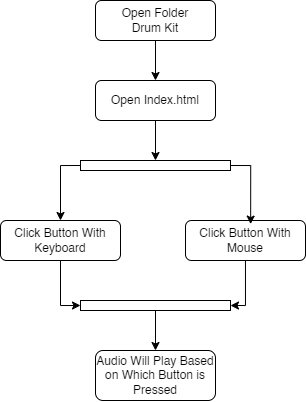

The diagram above was exported from draw.io. Its source (the exported page's mxGraphModel, read from the mxfile embedded in the PNG):
<mxGraphModel dx="989" dy="514" grid="1" gridSize="10" guides="1" tooltips="1" connect="1" arrows="1" fold="1" page="1" pageScale="1" pageWidth="850" pageHeight="1100" math="0" shadow="0">
  <root>
    <mxCell id="0" />
    <mxCell id="1" parent="0" />
    <mxCell id="Ug2A_lS8aaGWNI1Y487F-18" style="edgeStyle=orthogonalEdgeStyle;rounded=0;orthogonalLoop=1;jettySize=auto;html=1;entryX=0.5;entryY=0;entryDx=0;entryDy=0;" edge="1" parent="1" source="Ug2A_lS8aaGWNI1Y487F-2" target="Ug2A_lS8aaGWNI1Y487F-17">
      <mxGeometry relative="1" as="geometry" />
    </mxCell>
    <mxCell id="Ug2A_lS8aaGWNI1Y487F-2" value="Open Index.html" style="rounded=1;whiteSpace=wrap;html=1;fontSize=12;glass=0;strokeWidth=1;shadow=0;" vertex="1" parent="1">
      <mxGeometry x="400" y="190" width="120" height="40" as="geometry" />
    </mxCell>
    <mxCell id="Ug2A_lS8aaGWNI1Y487F-14" style="edgeStyle=orthogonalEdgeStyle;rounded=0;orthogonalLoop=1;jettySize=auto;html=1;entryX=0.5;entryY=0;entryDx=0;entryDy=0;" edge="1" parent="1" source="Ug2A_lS8aaGWNI1Y487F-13" target="Ug2A_lS8aaGWNI1Y487F-2">
      <mxGeometry relative="1" as="geometry" />
    </mxCell>
    <mxCell id="Ug2A_lS8aaGWNI1Y487F-13" value="Open Folder&lt;div&gt;Drum Kit&lt;/div&gt;" style="rounded=1;whiteSpace=wrap;html=1;fontSize=12;glass=0;strokeWidth=1;shadow=0;" vertex="1" parent="1">
      <mxGeometry x="400" y="110" width="120" height="40" as="geometry" />
    </mxCell>
    <mxCell id="Ug2A_lS8aaGWNI1Y487F-21" style="edgeStyle=orthogonalEdgeStyle;rounded=0;orthogonalLoop=1;jettySize=auto;html=1;entryX=0.5;entryY=0;entryDx=0;entryDy=0;exitX=0;exitY=0.5;exitDx=0;exitDy=0;" edge="1" parent="1" source="Ug2A_lS8aaGWNI1Y487F-17" target="Ug2A_lS8aaGWNI1Y487F-19">
      <mxGeometry relative="1" as="geometry" />
    </mxCell>
    <mxCell id="Ug2A_lS8aaGWNI1Y487F-17" value="" style="rounded=0;whiteSpace=wrap;html=1;" vertex="1" parent="1">
      <mxGeometry x="385" y="270" width="150" height="10" as="geometry" />
    </mxCell>
    <mxCell id="Ug2A_lS8aaGWNI1Y487F-24" style="edgeStyle=orthogonalEdgeStyle;rounded=0;orthogonalLoop=1;jettySize=auto;html=1;entryX=0;entryY=0.5;entryDx=0;entryDy=0;" edge="1" parent="1" source="Ug2A_lS8aaGWNI1Y487F-19" target="Ug2A_lS8aaGWNI1Y487F-23">
      <mxGeometry relative="1" as="geometry" />
    </mxCell>
    <mxCell id="Ug2A_lS8aaGWNI1Y487F-19" value="Click Button With&lt;div&gt;Keyboard&lt;/div&gt;" style="rounded=1;whiteSpace=wrap;html=1;fontSize=12;glass=0;strokeWidth=1;shadow=0;" vertex="1" parent="1">
      <mxGeometry x="305" y="330" width="120" height="40" as="geometry" />
    </mxCell>
    <mxCell id="Ug2A_lS8aaGWNI1Y487F-26" style="edgeStyle=orthogonalEdgeStyle;rounded=0;orthogonalLoop=1;jettySize=auto;html=1;entryX=1;entryY=0.5;entryDx=0;entryDy=0;" edge="1" parent="1" source="Ug2A_lS8aaGWNI1Y487F-20" target="Ug2A_lS8aaGWNI1Y487F-23">
      <mxGeometry relative="1" as="geometry">
        <Array as="points">
          <mxPoint x="550" y="415" />
        </Array>
      </mxGeometry>
    </mxCell>
    <mxCell id="Ug2A_lS8aaGWNI1Y487F-20" value="Click Button With&lt;div&gt;Mouse&lt;/div&gt;" style="rounded=1;whiteSpace=wrap;html=1;fontSize=12;glass=0;strokeWidth=1;shadow=0;" vertex="1" parent="1">
      <mxGeometry x="490" y="330" width="120" height="40" as="geometry" />
    </mxCell>
    <mxCell id="Ug2A_lS8aaGWNI1Y487F-22" style="edgeStyle=orthogonalEdgeStyle;rounded=0;orthogonalLoop=1;jettySize=auto;html=1;entryX=0.543;entryY=0.09;entryDx=0;entryDy=0;entryPerimeter=0;exitX=1;exitY=0.5;exitDx=0;exitDy=0;" edge="1" parent="1" source="Ug2A_lS8aaGWNI1Y487F-17" target="Ug2A_lS8aaGWNI1Y487F-20">
      <mxGeometry relative="1" as="geometry" />
    </mxCell>
    <mxCell id="Ug2A_lS8aaGWNI1Y487F-28" style="edgeStyle=orthogonalEdgeStyle;rounded=0;orthogonalLoop=1;jettySize=auto;html=1;entryX=0.5;entryY=0;entryDx=0;entryDy=0;" edge="1" parent="1" source="Ug2A_lS8aaGWNI1Y487F-23" target="Ug2A_lS8aaGWNI1Y487F-27">
      <mxGeometry relative="1" as="geometry" />
    </mxCell>
    <mxCell id="Ug2A_lS8aaGWNI1Y487F-23" value="" style="rounded=0;whiteSpace=wrap;html=1;" vertex="1" parent="1">
      <mxGeometry x="385" y="410" width="150" height="10" as="geometry" />
    </mxCell>
    <mxCell id="Ug2A_lS8aaGWNI1Y487F-27" value="Audio Will Play Based on Which Button is Pressed" style="rounded=1;whiteSpace=wrap;html=1;fontSize=12;glass=0;strokeWidth=1;shadow=0;" vertex="1" parent="1">
      <mxGeometry x="400" y="460" width="120" height="50" as="geometry" />
    </mxCell>
  </root>
</mxGraphModel>